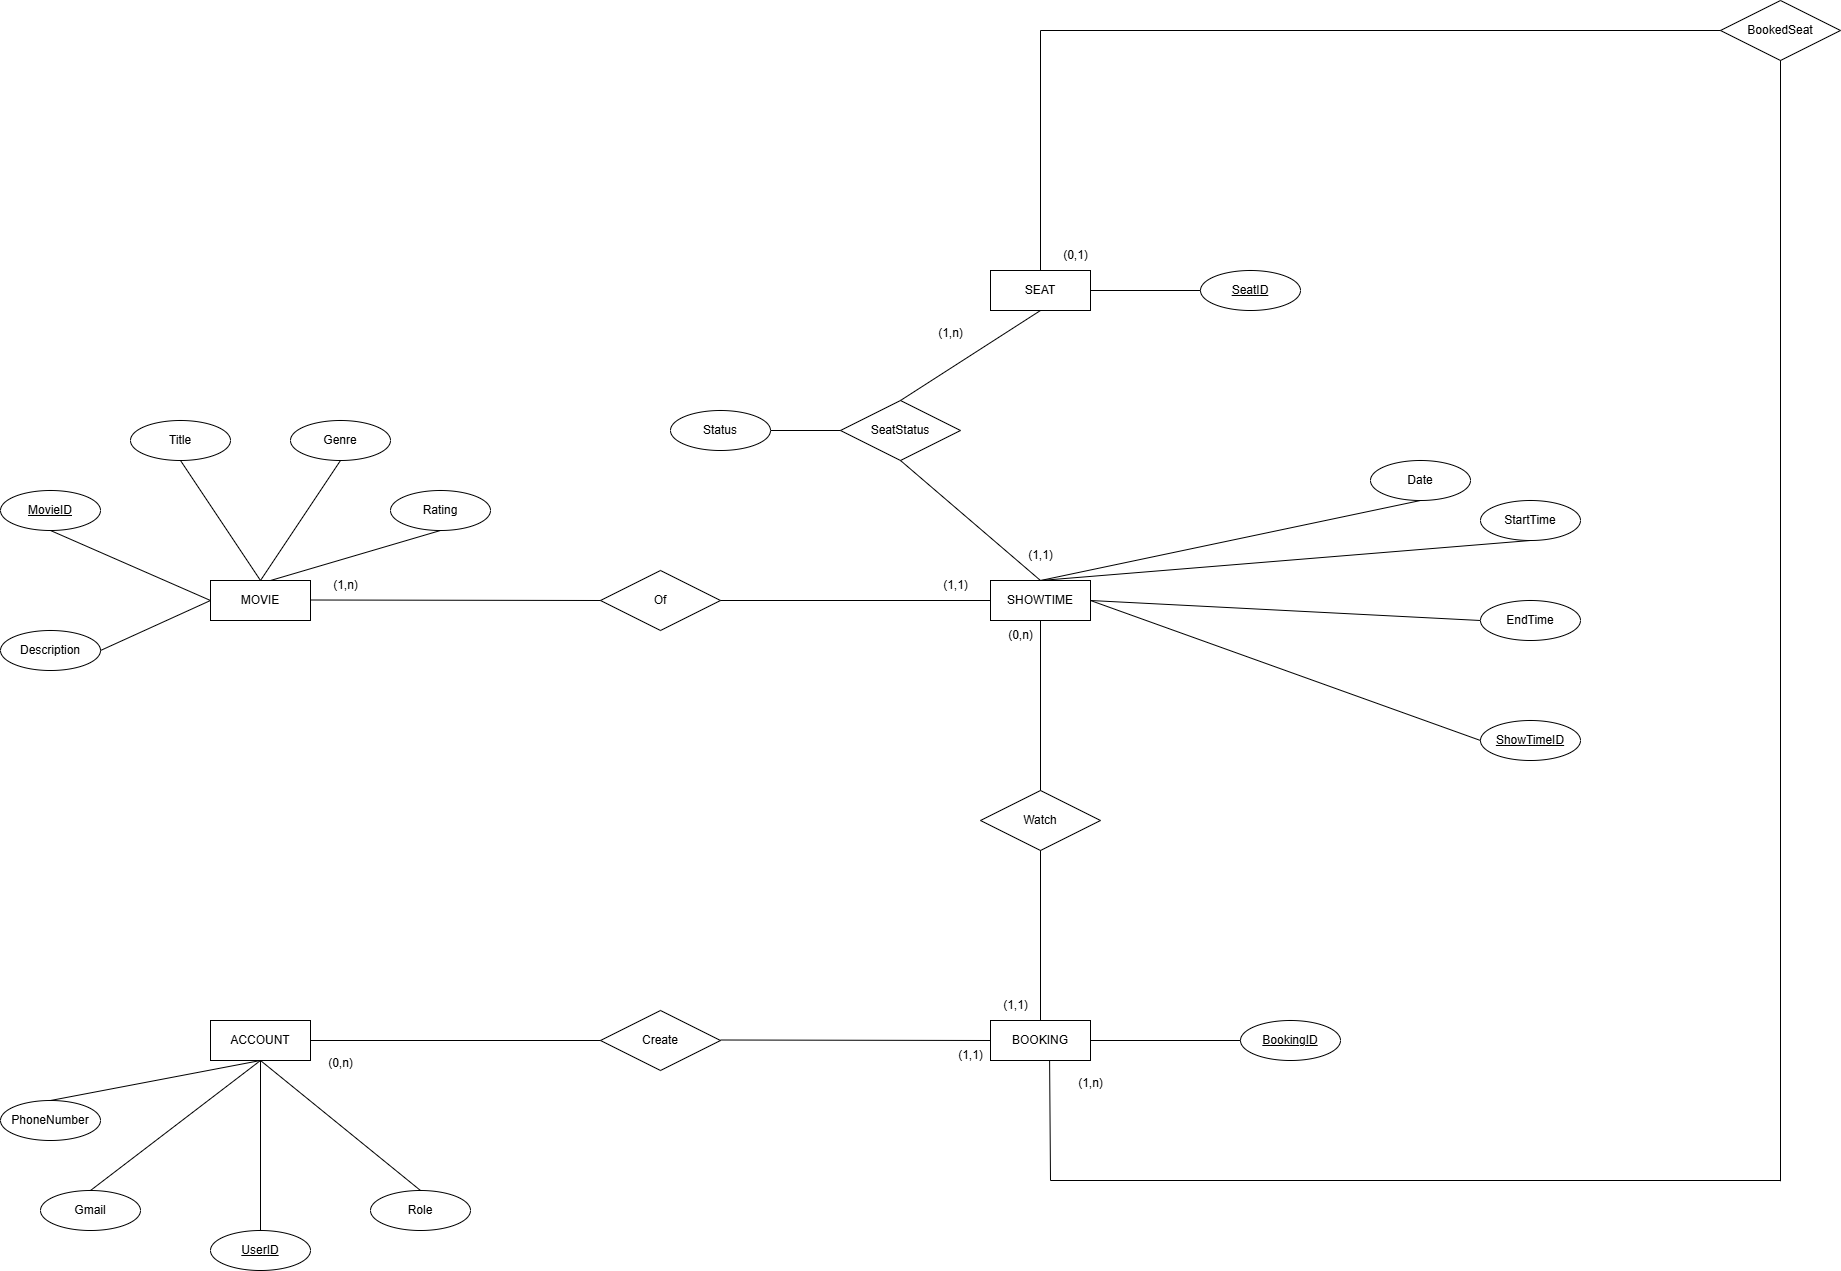

The diagram above was exported from draw.io. Its source (the exported page's mxGraphModel, read from the mxfile embedded in the PNG):
<mxGraphModel dx="3304" dy="2406" grid="1" gridSize="10" guides="1" tooltips="1" connect="1" arrows="1" fold="1" page="1" pageScale="1" pageWidth="850" pageHeight="1100" math="0" shadow="0">
  <root>
    <mxCell id="0" />
    <mxCell id="1" parent="0" />
    <mxCell id="n6EylfUuzH92P9ILYfsm-3" value="MOVIE" style="whiteSpace=wrap;html=1;align=center;" parent="1" vertex="1">
      <mxGeometry x="-50" y="160" width="100" height="40" as="geometry" />
    </mxCell>
    <mxCell id="n6EylfUuzH92P9ILYfsm-5" value="MovieID" style="ellipse;whiteSpace=wrap;html=1;align=center;fontStyle=4;" parent="1" vertex="1">
      <mxGeometry x="-260" y="70" width="100" height="40" as="geometry" />
    </mxCell>
    <mxCell id="n6EylfUuzH92P9ILYfsm-6" value="Title" style="ellipse;whiteSpace=wrap;html=1;align=center;" parent="1" vertex="1">
      <mxGeometry x="-130" width="100" height="40" as="geometry" />
    </mxCell>
    <mxCell id="n6EylfUuzH92P9ILYfsm-7" value="Genre" style="ellipse;whiteSpace=wrap;html=1;align=center;" parent="1" vertex="1">
      <mxGeometry x="30" width="100" height="40" as="geometry" />
    </mxCell>
    <mxCell id="n6EylfUuzH92P9ILYfsm-8" value="Rating" style="ellipse;whiteSpace=wrap;html=1;align=center;" parent="1" vertex="1">
      <mxGeometry x="130" y="70" width="100" height="40" as="geometry" />
    </mxCell>
    <mxCell id="n6EylfUuzH92P9ILYfsm-9" value="Description" style="ellipse;whiteSpace=wrap;html=1;align=center;" parent="1" vertex="1">
      <mxGeometry x="-260" y="210" width="100" height="40" as="geometry" />
    </mxCell>
    <mxCell id="n6EylfUuzH92P9ILYfsm-11" value="ACCOUNT" style="whiteSpace=wrap;html=1;align=center;" parent="1" vertex="1">
      <mxGeometry x="-50" y="600" width="100" height="40" as="geometry" />
    </mxCell>
    <mxCell id="n6EylfUuzH92P9ILYfsm-13" value="UserID" style="ellipse;whiteSpace=wrap;html=1;align=center;fontStyle=4;" parent="1" vertex="1">
      <mxGeometry x="-50" y="810" width="100" height="40" as="geometry" />
    </mxCell>
    <mxCell id="n6EylfUuzH92P9ILYfsm-15" value="Gmail" style="ellipse;whiteSpace=wrap;html=1;align=center;" parent="1" vertex="1">
      <mxGeometry x="-220" y="770" width="100" height="40" as="geometry" />
    </mxCell>
    <mxCell id="n6EylfUuzH92P9ILYfsm-16" value="PhoneNumber" style="ellipse;whiteSpace=wrap;html=1;align=center;" parent="1" vertex="1">
      <mxGeometry x="-260" y="680" width="100" height="40" as="geometry" />
    </mxCell>
    <mxCell id="n6EylfUuzH92P9ILYfsm-17" value="Role" style="ellipse;whiteSpace=wrap;html=1;align=center;" parent="1" vertex="1">
      <mxGeometry x="110" y="770" width="100" height="40" as="geometry" />
    </mxCell>
    <mxCell id="n6EylfUuzH92P9ILYfsm-24" value="" style="endArrow=none;html=1;rounded=0;entryX=0.5;entryY=1;entryDx=0;entryDy=0;entryPerimeter=0;exitX=0.5;exitY=0;exitDx=0;exitDy=0;exitPerimeter=0;" parent="1" source="n6EylfUuzH92P9ILYfsm-3" target="n6EylfUuzH92P9ILYfsm-6" edge="1">
      <mxGeometry width="50" height="50" relative="1" as="geometry">
        <mxPoint x="250" y="270" as="sourcePoint" />
        <mxPoint x="300" y="220" as="targetPoint" />
      </mxGeometry>
    </mxCell>
    <mxCell id="n6EylfUuzH92P9ILYfsm-25" value="" style="endArrow=none;html=1;rounded=0;entryX=0.5;entryY=1;entryDx=0;entryDy=0;entryPerimeter=0;" parent="1" target="n6EylfUuzH92P9ILYfsm-7" edge="1">
      <mxGeometry width="50" height="50" relative="1" as="geometry">
        <mxPoint y="160" as="sourcePoint" />
        <mxPoint x="-70" y="50" as="targetPoint" />
      </mxGeometry>
    </mxCell>
    <mxCell id="n6EylfUuzH92P9ILYfsm-26" value="" style="endArrow=none;html=1;rounded=0;entryX=0.5;entryY=1;entryDx=0;entryDy=0;entryPerimeter=0;exitX=0.6;exitY=0;exitDx=0;exitDy=0;exitPerimeter=0;" parent="1" source="n6EylfUuzH92P9ILYfsm-3" target="n6EylfUuzH92P9ILYfsm-8" edge="1">
      <mxGeometry width="50" height="50" relative="1" as="geometry">
        <mxPoint x="10" y="170" as="sourcePoint" />
        <mxPoint x="90" y="50" as="targetPoint" />
      </mxGeometry>
    </mxCell>
    <mxCell id="n6EylfUuzH92P9ILYfsm-27" value="" style="endArrow=none;html=1;rounded=0;entryX=0.5;entryY=1;entryDx=0;entryDy=0;entryPerimeter=0;exitX=0;exitY=0.5;exitDx=0;exitDy=0;exitPerimeter=0;" parent="1" source="n6EylfUuzH92P9ILYfsm-3" target="n6EylfUuzH92P9ILYfsm-5" edge="1">
      <mxGeometry width="50" height="50" relative="1" as="geometry">
        <mxPoint x="20" y="170" as="sourcePoint" />
        <mxPoint x="190" y="120" as="targetPoint" />
      </mxGeometry>
    </mxCell>
    <mxCell id="n6EylfUuzH92P9ILYfsm-28" value="" style="endArrow=none;html=1;rounded=0;entryX=1;entryY=0.5;entryDx=0;entryDy=0;entryPerimeter=0;" parent="1" target="n6EylfUuzH92P9ILYfsm-9" edge="1">
      <mxGeometry width="50" height="50" relative="1" as="geometry">
        <mxPoint x="-50" y="180" as="sourcePoint" />
        <mxPoint x="-200" y="120" as="targetPoint" />
      </mxGeometry>
    </mxCell>
    <mxCell id="n6EylfUuzH92P9ILYfsm-29" value="" style="endArrow=none;html=1;rounded=0;entryX=0.5;entryY=0;entryDx=0;entryDy=0;entryPerimeter=0;exitX=0.5;exitY=1;exitDx=0;exitDy=0;exitPerimeter=0;" parent="1" source="n6EylfUuzH92P9ILYfsm-11" target="n6EylfUuzH92P9ILYfsm-17" edge="1">
      <mxGeometry width="50" height="50" relative="1" as="geometry">
        <mxPoint x="150" y="630" as="sourcePoint" />
        <mxPoint x="200" y="580" as="targetPoint" />
      </mxGeometry>
    </mxCell>
    <mxCell id="n6EylfUuzH92P9ILYfsm-30" value="" style="endArrow=none;html=1;rounded=0;entryX=0.5;entryY=0;entryDx=0;entryDy=0;entryPerimeter=0;" parent="1" target="n6EylfUuzH92P9ILYfsm-13" edge="1">
      <mxGeometry width="50" height="50" relative="1" as="geometry">
        <mxPoint y="640" as="sourcePoint" />
        <mxPoint x="170" y="780" as="targetPoint" />
      </mxGeometry>
    </mxCell>
    <mxCell id="n6EylfUuzH92P9ILYfsm-31" value="" style="endArrow=none;html=1;rounded=0;entryX=0.5;entryY=0;entryDx=0;entryDy=0;entryPerimeter=0;" parent="1" target="n6EylfUuzH92P9ILYfsm-15" edge="1">
      <mxGeometry width="50" height="50" relative="1" as="geometry">
        <mxPoint y="640" as="sourcePoint" />
        <mxPoint x="10" y="820" as="targetPoint" />
      </mxGeometry>
    </mxCell>
    <mxCell id="n6EylfUuzH92P9ILYfsm-32" value="" style="endArrow=none;html=1;rounded=0;entryX=0.5;entryY=0;entryDx=0;entryDy=0;entryPerimeter=0;" parent="1" target="n6EylfUuzH92P9ILYfsm-16" edge="1">
      <mxGeometry width="50" height="50" relative="1" as="geometry">
        <mxPoint y="640" as="sourcePoint" />
        <mxPoint x="-160" y="780" as="targetPoint" />
      </mxGeometry>
    </mxCell>
    <mxCell id="n6EylfUuzH92P9ILYfsm-33" value="" style="endArrow=none;html=1;rounded=0;entryX=0.5;entryY=1;entryDx=0;entryDy=0;exitX=0.5;exitY=0;exitDx=0;exitDy=0;exitPerimeter=0;" parent="1" target="gU36dpUlxtFtuXquI0SX-4" edge="1">
      <mxGeometry width="50" height="50" relative="1" as="geometry">
        <mxPoint x="780" y="160" as="sourcePoint" />
        <mxPoint x="920" y="60" as="targetPoint" />
      </mxGeometry>
    </mxCell>
    <mxCell id="n6EylfUuzH92P9ILYfsm-34" value="" style="endArrow=none;html=1;rounded=0;entryX=0.5;entryY=1;entryDx=0;entryDy=0;" parent="1" target="gU36dpUlxtFtuXquI0SX-5" edge="1">
      <mxGeometry width="50" height="50" relative="1" as="geometry">
        <mxPoint x="780" y="160" as="sourcePoint" />
        <mxPoint x="1040" y="100" as="targetPoint" />
      </mxGeometry>
    </mxCell>
    <mxCell id="n6EylfUuzH92P9ILYfsm-35" value="" style="endArrow=none;html=1;rounded=0;entryX=0;entryY=0.5;entryDx=0;entryDy=0;exitX=1;exitY=0.5;exitDx=0;exitDy=0;exitPerimeter=0;" parent="1" target="gU36dpUlxtFtuXquI0SX-6" edge="1">
      <mxGeometry width="50" height="50" relative="1" as="geometry">
        <mxPoint x="830" y="180" as="sourcePoint" />
        <mxPoint x="990" y="180" as="targetPoint" />
      </mxGeometry>
    </mxCell>
    <mxCell id="n6EylfUuzH92P9ILYfsm-38" value="BOOKING" style="whiteSpace=wrap;html=1;align=center;" parent="1" vertex="1">
      <mxGeometry x="730" y="600" width="100" height="40" as="geometry" />
    </mxCell>
    <mxCell id="n6EylfUuzH92P9ILYfsm-40" value="BookingID" style="ellipse;whiteSpace=wrap;html=1;align=center;fontStyle=4;" parent="1" vertex="1">
      <mxGeometry x="980" y="600" width="100" height="40" as="geometry" />
    </mxCell>
    <mxCell id="gU36dpUlxtFtuXquI0SX-2" value="SHOWTIME" style="whiteSpace=wrap;html=1;align=center;" vertex="1" parent="1">
      <mxGeometry x="730" y="160" width="100" height="40" as="geometry" />
    </mxCell>
    <mxCell id="gU36dpUlxtFtuXquI0SX-3" value="Of" style="shape=rhombus;perimeter=rhombusPerimeter;whiteSpace=wrap;html=1;align=center;" vertex="1" parent="1">
      <mxGeometry x="340" y="150" width="120" height="60" as="geometry" />
    </mxCell>
    <mxCell id="gU36dpUlxtFtuXquI0SX-4" value="Date" style="ellipse;whiteSpace=wrap;html=1;align=center;" vertex="1" parent="1">
      <mxGeometry x="1110" y="40" width="100" height="40" as="geometry" />
    </mxCell>
    <mxCell id="gU36dpUlxtFtuXquI0SX-5" value="StartTime" style="ellipse;whiteSpace=wrap;html=1;align=center;" vertex="1" parent="1">
      <mxGeometry x="1220" y="80" width="100" height="40" as="geometry" />
    </mxCell>
    <mxCell id="gU36dpUlxtFtuXquI0SX-6" value="EndTime" style="ellipse;whiteSpace=wrap;html=1;align=center;" vertex="1" parent="1">
      <mxGeometry x="1220" y="180" width="100" height="40" as="geometry" />
    </mxCell>
    <mxCell id="gU36dpUlxtFtuXquI0SX-8" value="ShowTimeID" style="ellipse;whiteSpace=wrap;html=1;align=center;fontStyle=4;" vertex="1" parent="1">
      <mxGeometry x="1220" y="300" width="100" height="40" as="geometry" />
    </mxCell>
    <mxCell id="gU36dpUlxtFtuXquI0SX-9" value="" style="endArrow=none;html=1;rounded=0;entryX=0;entryY=0.5;entryDx=0;entryDy=0;exitX=1;exitY=0.5;exitDx=0;exitDy=0;" edge="1" parent="1" source="gU36dpUlxtFtuXquI0SX-2" target="gU36dpUlxtFtuXquI0SX-8">
      <mxGeometry width="50" height="50" relative="1" as="geometry">
        <mxPoint x="840" y="190" as="sourcePoint" />
        <mxPoint x="1000" y="190" as="targetPoint" />
      </mxGeometry>
    </mxCell>
    <mxCell id="gU36dpUlxtFtuXquI0SX-10" value="" style="endArrow=none;html=1;rounded=0;entryX=0;entryY=0.5;entryDx=0;entryDy=0;" edge="1" parent="1" target="gU36dpUlxtFtuXquI0SX-2">
      <mxGeometry width="50" height="50" relative="1" as="geometry">
        <mxPoint x="460" y="180" as="sourcePoint" />
        <mxPoint x="690" y="280" as="targetPoint" />
      </mxGeometry>
    </mxCell>
    <mxCell id="gU36dpUlxtFtuXquI0SX-11" value="" style="endArrow=none;html=1;rounded=0;entryX=0;entryY=0.5;entryDx=0;entryDy=0;" edge="1" parent="1" target="gU36dpUlxtFtuXquI0SX-3">
      <mxGeometry width="50" height="50" relative="1" as="geometry">
        <mxPoint x="50" y="179.5" as="sourcePoint" />
        <mxPoint x="320" y="179.5" as="targetPoint" />
      </mxGeometry>
    </mxCell>
    <mxCell id="gU36dpUlxtFtuXquI0SX-12" value="" style="endArrow=none;html=1;rounded=0;entryX=0;entryY=0.5;entryDx=0;entryDy=0;exitX=1;exitY=0.5;exitDx=0;exitDy=0;" edge="1" parent="1" source="n6EylfUuzH92P9ILYfsm-38" target="n6EylfUuzH92P9ILYfsm-40">
      <mxGeometry width="50" height="50" relative="1" as="geometry">
        <mxPoint x="800" y="540" as="sourcePoint" />
        <mxPoint x="960" y="660" as="targetPoint" />
      </mxGeometry>
    </mxCell>
    <mxCell id="gU36dpUlxtFtuXquI0SX-15" value="SEAT" style="whiteSpace=wrap;html=1;align=center;" vertex="1" parent="1">
      <mxGeometry x="730" y="-150" width="100" height="40" as="geometry" />
    </mxCell>
    <mxCell id="gU36dpUlxtFtuXquI0SX-18" value="SeatStatus" style="shape=rhombus;perimeter=rhombusPerimeter;whiteSpace=wrap;html=1;align=center;" vertex="1" parent="1">
      <mxGeometry x="580" y="-20" width="120" height="60" as="geometry" />
    </mxCell>
    <mxCell id="gU36dpUlxtFtuXquI0SX-20" value="SeatID" style="ellipse;whiteSpace=wrap;html=1;align=center;fontStyle=4;" vertex="1" parent="1">
      <mxGeometry x="940" y="-150" width="100" height="40" as="geometry" />
    </mxCell>
    <mxCell id="gU36dpUlxtFtuXquI0SX-23" value="" style="endArrow=none;html=1;rounded=0;entryX=0;entryY=0.5;entryDx=0;entryDy=0;exitX=1;exitY=0.5;exitDx=0;exitDy=0;" edge="1" parent="1" target="gU36dpUlxtFtuXquI0SX-18">
      <mxGeometry width="50" height="50" relative="1" as="geometry">
        <mxPoint x="510" y="10" as="sourcePoint" />
        <mxPoint x="630" y="-10" as="targetPoint" />
      </mxGeometry>
    </mxCell>
    <mxCell id="gU36dpUlxtFtuXquI0SX-24" value="" style="endArrow=none;html=1;rounded=0;entryX=0.5;entryY=1;entryDx=0;entryDy=0;exitX=0.5;exitY=0;exitDx=0;exitDy=0;" edge="1" parent="1" source="gU36dpUlxtFtuXquI0SX-18" target="gU36dpUlxtFtuXquI0SX-15">
      <mxGeometry width="50" height="50" relative="1" as="geometry">
        <mxPoint x="660" y="30" as="sourcePoint" />
        <mxPoint x="730" y="30" as="targetPoint" />
      </mxGeometry>
    </mxCell>
    <mxCell id="gU36dpUlxtFtuXquI0SX-25" value="" style="endArrow=none;html=1;rounded=0;entryX=0.5;entryY=1;entryDx=0;entryDy=0;exitX=0.5;exitY=0;exitDx=0;exitDy=0;" edge="1" parent="1" source="gU36dpUlxtFtuXquI0SX-2" target="gU36dpUlxtFtuXquI0SX-18">
      <mxGeometry width="50" height="50" relative="1" as="geometry">
        <mxPoint x="779.38" y="150" as="sourcePoint" />
        <mxPoint x="779.38" y="50" as="targetPoint" />
      </mxGeometry>
    </mxCell>
    <mxCell id="gU36dpUlxtFtuXquI0SX-26" value="" style="endArrow=none;html=1;rounded=0;entryX=0;entryY=0.5;entryDx=0;entryDy=0;exitX=1;exitY=0.5;exitDx=0;exitDy=0;" edge="1" parent="1" source="gU36dpUlxtFtuXquI0SX-15" target="gU36dpUlxtFtuXquI0SX-20">
      <mxGeometry width="50" height="50" relative="1" as="geometry">
        <mxPoint x="790" as="sourcePoint" />
        <mxPoint x="790" y="-100" as="targetPoint" />
      </mxGeometry>
    </mxCell>
    <mxCell id="gU36dpUlxtFtuXquI0SX-27" value="Create" style="shape=rhombus;perimeter=rhombusPerimeter;whiteSpace=wrap;html=1;align=center;" vertex="1" parent="1">
      <mxGeometry x="340" y="590" width="120" height="60" as="geometry" />
    </mxCell>
    <mxCell id="gU36dpUlxtFtuXquI0SX-28" value="" style="endArrow=none;html=1;rounded=0;entryX=0;entryY=0.5;entryDx=0;entryDy=0;exitX=1;exitY=0.5;exitDx=0;exitDy=0;" edge="1" parent="1" source="n6EylfUuzH92P9ILYfsm-11" target="gU36dpUlxtFtuXquI0SX-27">
      <mxGeometry width="50" height="50" relative="1" as="geometry">
        <mxPoint x="110" y="570" as="sourcePoint" />
        <mxPoint x="270" y="700" as="targetPoint" />
      </mxGeometry>
    </mxCell>
    <mxCell id="gU36dpUlxtFtuXquI0SX-29" value="" style="endArrow=none;html=1;rounded=0;exitX=1;exitY=0.5;exitDx=0;exitDy=0;entryX=0;entryY=0.5;entryDx=0;entryDy=0;" edge="1" parent="1" target="n6EylfUuzH92P9ILYfsm-38">
      <mxGeometry width="50" height="50" relative="1" as="geometry">
        <mxPoint x="460" y="619.5" as="sourcePoint" />
        <mxPoint x="720" y="620" as="targetPoint" />
      </mxGeometry>
    </mxCell>
    <mxCell id="gU36dpUlxtFtuXquI0SX-30" value="Watch" style="shape=rhombus;perimeter=rhombusPerimeter;whiteSpace=wrap;html=1;align=center;" vertex="1" parent="1">
      <mxGeometry x="720" y="370" width="120" height="60" as="geometry" />
    </mxCell>
    <mxCell id="gU36dpUlxtFtuXquI0SX-31" value="" style="endArrow=none;html=1;rounded=0;exitX=0.5;exitY=0;exitDx=0;exitDy=0;entryX=0.5;entryY=1;entryDx=0;entryDy=0;" edge="1" parent="1" source="n6EylfUuzH92P9ILYfsm-38" target="gU36dpUlxtFtuXquI0SX-30">
      <mxGeometry width="50" height="50" relative="1" as="geometry">
        <mxPoint x="510" y="559.5" as="sourcePoint" />
        <mxPoint x="810" y="530" as="targetPoint" />
      </mxGeometry>
    </mxCell>
    <mxCell id="gU36dpUlxtFtuXquI0SX-32" value="" style="endArrow=none;html=1;rounded=0;exitX=0.5;exitY=0;exitDx=0;exitDy=0;entryX=0.5;entryY=1;entryDx=0;entryDy=0;" edge="1" parent="1" source="gU36dpUlxtFtuXquI0SX-30" target="gU36dpUlxtFtuXquI0SX-2">
      <mxGeometry width="50" height="50" relative="1" as="geometry">
        <mxPoint x="780" y="610" as="sourcePoint" />
        <mxPoint x="780" y="470" as="targetPoint" />
      </mxGeometry>
    </mxCell>
    <mxCell id="gU36dpUlxtFtuXquI0SX-33" value="(1,n)" style="text;html=1;align=center;verticalAlign=middle;resizable=0;points=[];autosize=1;strokeColor=none;fillColor=none;" vertex="1" parent="1">
      <mxGeometry x="60" y="150" width="50" height="30" as="geometry" />
    </mxCell>
    <mxCell id="gU36dpUlxtFtuXquI0SX-34" value="(1,1)" style="text;html=1;align=center;verticalAlign=middle;resizable=0;points=[];autosize=1;strokeColor=none;fillColor=none;" vertex="1" parent="1">
      <mxGeometry x="670" y="150" width="50" height="30" as="geometry" />
    </mxCell>
    <mxCell id="gU36dpUlxtFtuXquI0SX-35" value="(1,1)" style="text;html=1;align=center;verticalAlign=middle;resizable=0;points=[];autosize=1;strokeColor=none;fillColor=none;" vertex="1" parent="1">
      <mxGeometry x="730" y="570" width="50" height="30" as="geometry" />
    </mxCell>
    <mxCell id="gU36dpUlxtFtuXquI0SX-36" value="(0,n)" style="text;html=1;align=center;verticalAlign=middle;resizable=0;points=[];autosize=1;strokeColor=none;fillColor=none;" vertex="1" parent="1">
      <mxGeometry x="735" y="200" width="50" height="30" as="geometry" />
    </mxCell>
    <mxCell id="gU36dpUlxtFtuXquI0SX-37" value="(1,1)" style="text;html=1;align=center;verticalAlign=middle;resizable=0;points=[];autosize=1;strokeColor=none;fillColor=none;" vertex="1" parent="1">
      <mxGeometry x="685" y="620" width="50" height="30" as="geometry" />
    </mxCell>
    <mxCell id="gU36dpUlxtFtuXquI0SX-38" value="(0,n)" style="text;html=1;align=center;verticalAlign=middle;resizable=0;points=[];autosize=1;strokeColor=none;fillColor=none;" vertex="1" parent="1">
      <mxGeometry x="55" y="628" width="50" height="30" as="geometry" />
    </mxCell>
    <mxCell id="gU36dpUlxtFtuXquI0SX-39" value="Status" style="ellipse;whiteSpace=wrap;html=1;align=center;" vertex="1" parent="1">
      <mxGeometry x="410" y="-10" width="100" height="40" as="geometry" />
    </mxCell>
    <mxCell id="gU36dpUlxtFtuXquI0SX-40" value="BookedSeat" style="shape=rhombus;perimeter=rhombusPerimeter;whiteSpace=wrap;html=1;align=center;" vertex="1" parent="1">
      <mxGeometry x="1460" y="-420" width="120" height="60" as="geometry" />
    </mxCell>
    <mxCell id="gU36dpUlxtFtuXquI0SX-43" value="" style="endArrow=none;html=1;rounded=0;entryX=0.5;entryY=0;entryDx=0;entryDy=0;" edge="1" parent="1" target="gU36dpUlxtFtuXquI0SX-15">
      <mxGeometry width="50" height="50" relative="1" as="geometry">
        <mxPoint x="780" y="-390" as="sourcePoint" />
        <mxPoint x="790" y="-100" as="targetPoint" />
      </mxGeometry>
    </mxCell>
    <mxCell id="gU36dpUlxtFtuXquI0SX-44" value="" style="endArrow=none;html=1;rounded=0;entryX=0;entryY=0.5;entryDx=0;entryDy=0;" edge="1" parent="1" target="gU36dpUlxtFtuXquI0SX-40">
      <mxGeometry width="50" height="50" relative="1" as="geometry">
        <mxPoint x="780" y="-390" as="sourcePoint" />
        <mxPoint x="790" y="-140" as="targetPoint" />
      </mxGeometry>
    </mxCell>
    <mxCell id="gU36dpUlxtFtuXquI0SX-45" value="" style="endArrow=none;html=1;rounded=0;entryX=0.5;entryY=1;entryDx=0;entryDy=0;" edge="1" parent="1" target="gU36dpUlxtFtuXquI0SX-40">
      <mxGeometry width="50" height="50" relative="1" as="geometry">
        <mxPoint x="1520" y="760.7270951704545" as="sourcePoint" />
        <mxPoint x="1470" y="-380" as="targetPoint" />
      </mxGeometry>
    </mxCell>
    <mxCell id="gU36dpUlxtFtuXquI0SX-46" value="" style="endArrow=none;html=1;rounded=0;" edge="1" parent="1">
      <mxGeometry width="50" height="50" relative="1" as="geometry">
        <mxPoint x="1520" y="760" as="sourcePoint" />
        <mxPoint x="790" y="760" as="targetPoint" />
      </mxGeometry>
    </mxCell>
    <mxCell id="gU36dpUlxtFtuXquI0SX-47" value="" style="endArrow=none;html=1;rounded=0;exitX=0.591;exitY=1;exitDx=0;exitDy=0;exitPerimeter=0;" edge="1" parent="1" source="n6EylfUuzH92P9ILYfsm-38">
      <mxGeometry width="50" height="50" relative="1" as="geometry">
        <mxPoint x="1100" y="770" as="sourcePoint" />
        <mxPoint x="790" y="760" as="targetPoint" />
      </mxGeometry>
    </mxCell>
    <mxCell id="gU36dpUlxtFtuXquI0SX-48" value="(0,1)" style="text;html=1;align=center;verticalAlign=middle;resizable=0;points=[];autosize=1;strokeColor=none;fillColor=none;" vertex="1" parent="1">
      <mxGeometry x="790" y="-180" width="50" height="30" as="geometry" />
    </mxCell>
    <mxCell id="gU36dpUlxtFtuXquI0SX-49" value="(1,n)" style="text;html=1;align=center;verticalAlign=middle;resizable=0;points=[];autosize=1;strokeColor=none;fillColor=none;" vertex="1" parent="1">
      <mxGeometry x="805" y="648" width="50" height="30" as="geometry" />
    </mxCell>
    <mxCell id="gU36dpUlxtFtuXquI0SX-50" value="(1,n)" style="text;html=1;align=center;verticalAlign=middle;resizable=0;points=[];autosize=1;strokeColor=none;fillColor=none;" vertex="1" parent="1">
      <mxGeometry x="665" y="-102" width="50" height="30" as="geometry" />
    </mxCell>
    <mxCell id="gU36dpUlxtFtuXquI0SX-51" value="(1,1)" style="text;html=1;align=center;verticalAlign=middle;resizable=0;points=[];autosize=1;strokeColor=none;fillColor=none;" vertex="1" parent="1">
      <mxGeometry x="755" y="120" width="50" height="30" as="geometry" />
    </mxCell>
  </root>
</mxGraphModel>